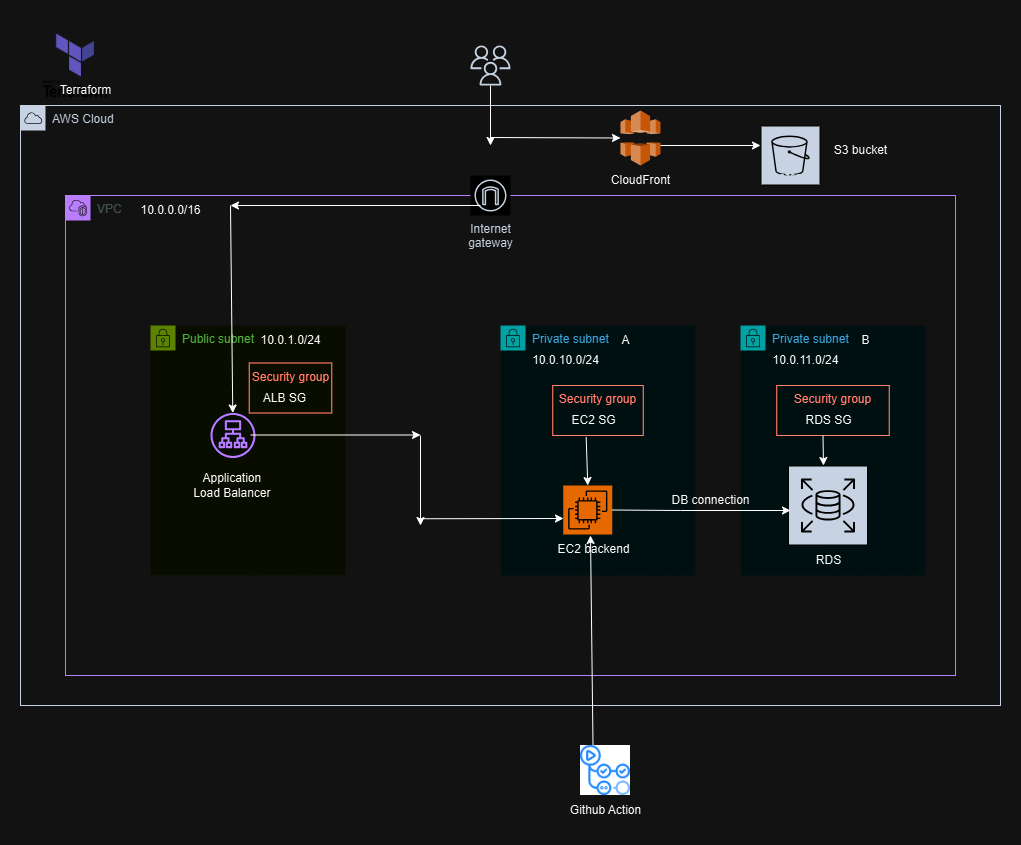

The diagram above was exported from draw.io. Its source (the exported page's mxGraphModel, read from the mxfile embedded in the PNG):
<mxGraphModel dx="1461" dy="638" grid="1" gridSize="10" guides="1" tooltips="1" connect="1" arrows="1" fold="1" page="1" pageScale="1" pageWidth="850" pageHeight="1100" math="0" shadow="0">
  <root>
    <mxCell id="0" />
    <mxCell id="1" parent="0" />
    <mxCell id="EoozeTnkE893VTZuUnE_-1" value="AWS Cloud" style="points=[[0,0],[0.25,0],[0.5,0],[0.75,0],[1,0],[1,0.25],[1,0.5],[1,0.75],[1,1],[0.75,1],[0.5,1],[0.25,1],[0,1],[0,0.75],[0,0.5],[0,0.25]];outlineConnect=0;gradientColor=none;html=1;whiteSpace=wrap;fontSize=12;fontStyle=0;container=1;pointerEvents=0;collapsible=0;recursiveResize=0;shape=mxgraph.aws4.group;grIcon=mxgraph.aws4.group_aws_cloud;strokeColor=#232F3E;fillColor=none;verticalAlign=top;align=left;spacingLeft=30;fontColor=#232F3E;dashed=0;" vertex="1" parent="1">
      <mxGeometry x="20" y="120" width="980" height="600" as="geometry" />
    </mxCell>
    <mxCell id="EoozeTnkE893VTZuUnE_-2" value="VPC" style="points=[[0,0],[0.25,0],[0.5,0],[0.75,0],[1,0],[1,0.25],[1,0.5],[1,0.75],[1,1],[0.75,1],[0.5,1],[0.25,1],[0,1],[0,0.75],[0,0.5],[0,0.25]];outlineConnect=0;gradientColor=none;html=1;whiteSpace=wrap;fontSize=12;fontStyle=0;container=1;pointerEvents=0;collapsible=0;recursiveResize=0;shape=mxgraph.aws4.group;grIcon=mxgraph.aws4.group_vpc2;strokeColor=#8C4FFF;fillColor=none;verticalAlign=top;align=left;spacingLeft=30;fontColor=#AAB7B8;dashed=0;" vertex="1" parent="EoozeTnkE893VTZuUnE_-1">
      <mxGeometry x="45" y="90" width="890" height="480" as="geometry" />
    </mxCell>
    <mxCell id="EoozeTnkE893VTZuUnE_-3" value="10.0.0.0/16" style="text;html=1;align=center;verticalAlign=middle;resizable=0;points=[];autosize=1;strokeColor=none;fillColor=none;" vertex="1" parent="EoozeTnkE893VTZuUnE_-2">
      <mxGeometry x="65" width="80" height="30" as="geometry" />
    </mxCell>
    <mxCell id="EoozeTnkE893VTZuUnE_-7" value="Public subnet" style="points=[[0,0],[0.25,0],[0.5,0],[0.75,0],[1,0],[1,0.25],[1,0.5],[1,0.75],[1,1],[0.75,1],[0.5,1],[0.25,1],[0,1],[0,0.75],[0,0.5],[0,0.25]];outlineConnect=0;gradientColor=none;html=1;whiteSpace=wrap;fontSize=12;fontStyle=0;container=1;pointerEvents=0;collapsible=0;recursiveResize=0;shape=mxgraph.aws4.group;grIcon=mxgraph.aws4.group_security_group;grStroke=0;strokeColor=#7AA116;fillColor=#F2F6E8;verticalAlign=top;align=left;spacingLeft=30;fontColor=#248814;dashed=0;" vertex="1" parent="EoozeTnkE893VTZuUnE_-2">
      <mxGeometry x="85" y="130" width="195" height="250" as="geometry" />
    </mxCell>
    <mxCell id="EoozeTnkE893VTZuUnE_-11" value="10.0.1.0/24" style="text;html=1;align=center;verticalAlign=middle;resizable=0;points=[];autosize=1;strokeColor=none;fillColor=none;" vertex="1" parent="EoozeTnkE893VTZuUnE_-7">
      <mxGeometry x="100" width="80" height="30" as="geometry" />
    </mxCell>
    <mxCell id="EoozeTnkE893VTZuUnE_-41" value="" style="sketch=0;outlineConnect=0;fontColor=#232F3E;gradientColor=none;fillColor=#8C4FFF;strokeColor=none;dashed=0;verticalLabelPosition=bottom;verticalAlign=top;align=center;html=1;fontSize=12;fontStyle=0;aspect=fixed;pointerEvents=1;shape=mxgraph.aws4.application_load_balancer;" vertex="1" parent="EoozeTnkE893VTZuUnE_-7">
      <mxGeometry x="60" y="87.5" width="45" height="45" as="geometry" />
    </mxCell>
    <mxCell id="EoozeTnkE893VTZuUnE_-42" value="Application&amp;nbsp;&lt;div&gt;Load Balancer&amp;nbsp;&lt;/div&gt;" style="text;html=1;align=center;verticalAlign=middle;resizable=0;points=[];autosize=1;strokeColor=none;fillColor=none;" vertex="1" parent="EoozeTnkE893VTZuUnE_-7">
      <mxGeometry x="32.5" y="140" width="100" height="40" as="geometry" />
    </mxCell>
    <mxCell id="EoozeTnkE893VTZuUnE_-56" value="Security group" style="fillColor=none;strokeColor=#DD3522;verticalAlign=top;fontStyle=0;fontColor=#DD3522;whiteSpace=wrap;html=1;" vertex="1" parent="EoozeTnkE893VTZuUnE_-7">
      <mxGeometry x="98.75" y="37.5" width="82.5" height="50" as="geometry" />
    </mxCell>
    <mxCell id="EoozeTnkE893VTZuUnE_-57" value="ALB SG" style="text;html=1;align=center;verticalAlign=middle;resizable=0;points=[];autosize=1;strokeColor=none;fillColor=none;" vertex="1" parent="EoozeTnkE893VTZuUnE_-7">
      <mxGeometry x="98.75" y="57.5" width="70" height="30" as="geometry" />
    </mxCell>
    <mxCell id="EoozeTnkE893VTZuUnE_-10" value="Private subnet" style="points=[[0,0],[0.25,0],[0.5,0],[0.75,0],[1,0],[1,0.25],[1,0.5],[1,0.75],[1,1],[0.75,1],[0.5,1],[0.25,1],[0,1],[0,0.75],[0,0.5],[0,0.25]];outlineConnect=0;gradientColor=none;html=1;whiteSpace=wrap;fontSize=12;fontStyle=0;container=1;pointerEvents=0;collapsible=0;recursiveResize=0;shape=mxgraph.aws4.group;grIcon=mxgraph.aws4.group_security_group;grStroke=0;strokeColor=#00A4A6;fillColor=#E6F6F7;verticalAlign=top;align=left;spacingLeft=30;fontColor=#147EBA;dashed=0;" vertex="1" parent="EoozeTnkE893VTZuUnE_-2">
      <mxGeometry x="435" y="130" width="195" height="250" as="geometry" />
    </mxCell>
    <mxCell id="EoozeTnkE893VTZuUnE_-12" value="10.0.10.0/24" style="text;html=1;align=center;verticalAlign=middle;resizable=0;points=[];autosize=1;strokeColor=none;fillColor=none;" vertex="1" parent="EoozeTnkE893VTZuUnE_-10">
      <mxGeometry x="20" y="20" width="90" height="30" as="geometry" />
    </mxCell>
    <mxCell id="EoozeTnkE893VTZuUnE_-19" value="A" style="text;html=1;align=center;verticalAlign=middle;resizable=0;points=[];autosize=1;strokeColor=none;fillColor=none;" vertex="1" parent="EoozeTnkE893VTZuUnE_-10">
      <mxGeometry x="110" width="30" height="30" as="geometry" />
    </mxCell>
    <mxCell id="EoozeTnkE893VTZuUnE_-22" value="" style="sketch=0;points=[[0,0,0],[0.25,0,0],[0.5,0,0],[0.75,0,0],[1,0,0],[0,1,0],[0.25,1,0],[0.5,1,0],[0.75,1,0],[1,1,0],[0,0.25,0],[0,0.5,0],[0,0.75,0],[1,0.25,0],[1,0.5,0],[1,0.75,0]];outlineConnect=0;fontColor=#232F3E;fillColor=#ED7100;strokeColor=#ffffff;dashed=0;verticalLabelPosition=bottom;verticalAlign=top;align=center;html=1;fontSize=12;fontStyle=0;aspect=fixed;shape=mxgraph.aws4.resourceIcon;resIcon=mxgraph.aws4.ec2;" vertex="1" parent="EoozeTnkE893VTZuUnE_-10">
      <mxGeometry x="62.75" y="160" width="49" height="49" as="geometry" />
    </mxCell>
    <mxCell id="EoozeTnkE893VTZuUnE_-24" value="Security group" style="fillColor=none;strokeColor=#DD3522;verticalAlign=top;fontStyle=0;fontColor=#DD3522;whiteSpace=wrap;html=1;" vertex="1" parent="EoozeTnkE893VTZuUnE_-10">
      <mxGeometry x="52.25" y="60" width="90.5" height="50" as="geometry" />
    </mxCell>
    <mxCell id="EoozeTnkE893VTZuUnE_-30" value="" style="edgeStyle=none;orthogonalLoop=1;jettySize=auto;html=1;rounded=0;entryX=0.5;entryY=0;entryDx=0;entryDy=0;entryPerimeter=0;exitX=0.399;exitY=1.048;exitDx=0;exitDy=0;exitPerimeter=0;" edge="1" parent="EoozeTnkE893VTZuUnE_-10" source="EoozeTnkE893VTZuUnE_-31" target="EoozeTnkE893VTZuUnE_-22">
      <mxGeometry width="100" relative="1" as="geometry">
        <mxPoint x="72.75" y="110" as="sourcePoint" />
        <mxPoint x="172.75" y="110" as="targetPoint" />
        <Array as="points" />
      </mxGeometry>
    </mxCell>
    <mxCell id="EoozeTnkE893VTZuUnE_-31" value="EC2 SG" style="text;html=1;align=center;verticalAlign=middle;resizable=0;points=[];autosize=1;strokeColor=none;fillColor=none;" vertex="1" parent="EoozeTnkE893VTZuUnE_-10">
      <mxGeometry x="57.75" y="80" width="70" height="30" as="geometry" />
    </mxCell>
    <mxCell id="EoozeTnkE893VTZuUnE_-23" value="EC2 backend" style="text;html=1;align=center;verticalAlign=middle;resizable=0;points=[];autosize=1;strokeColor=none;fillColor=none;" vertex="1" parent="EoozeTnkE893VTZuUnE_-10">
      <mxGeometry x="42.75" y="209" width="100" height="30" as="geometry" />
    </mxCell>
    <mxCell id="EoozeTnkE893VTZuUnE_-17" value="Private subnet" style="points=[[0,0],[0.25,0],[0.5,0],[0.75,0],[1,0],[1,0.25],[1,0.5],[1,0.75],[1,1],[0.75,1],[0.5,1],[0.25,1],[0,1],[0,0.75],[0,0.5],[0,0.25]];outlineConnect=0;gradientColor=none;html=1;whiteSpace=wrap;fontSize=12;fontStyle=0;container=1;pointerEvents=0;collapsible=0;recursiveResize=0;shape=mxgraph.aws4.group;grIcon=mxgraph.aws4.group_security_group;grStroke=0;strokeColor=#00A4A6;fillColor=#E6F6F7;verticalAlign=top;align=left;spacingLeft=30;fontColor=#147EBA;dashed=0;" vertex="1" parent="EoozeTnkE893VTZuUnE_-2">
      <mxGeometry x="675" y="130" width="185" height="250" as="geometry" />
    </mxCell>
    <mxCell id="EoozeTnkE893VTZuUnE_-20" value="B" style="text;html=1;align=center;verticalAlign=middle;resizable=0;points=[];autosize=1;strokeColor=none;fillColor=none;" vertex="1" parent="EoozeTnkE893VTZuUnE_-17">
      <mxGeometry x="110" width="30" height="30" as="geometry" />
    </mxCell>
    <mxCell id="EoozeTnkE893VTZuUnE_-21" value="10.0.11.0/24" style="text;html=1;align=center;verticalAlign=middle;resizable=0;points=[];autosize=1;strokeColor=none;fillColor=none;" vertex="1" parent="EoozeTnkE893VTZuUnE_-17">
      <mxGeometry x="20" y="20" width="90" height="30" as="geometry" />
    </mxCell>
    <mxCell id="EoozeTnkE893VTZuUnE_-32" value="" style="sketch=0;outlineConnect=0;fontColor=#232F3E;gradientColor=none;strokeColor=#ffffff;fillColor=#232F3E;dashed=0;verticalLabelPosition=middle;verticalAlign=bottom;align=center;html=1;whiteSpace=wrap;fontSize=10;fontStyle=1;spacing=3;shape=mxgraph.aws4.productIcon;prIcon=mxgraph.aws4.rds;" vertex="1" parent="EoozeTnkE893VTZuUnE_-17">
      <mxGeometry x="47.5" y="140" width="80" height="80" as="geometry" />
    </mxCell>
    <mxCell id="EoozeTnkE893VTZuUnE_-33" value="RDS" style="text;html=1;align=center;verticalAlign=middle;resizable=0;points=[];autosize=1;strokeColor=none;fillColor=none;" vertex="1" parent="EoozeTnkE893VTZuUnE_-17">
      <mxGeometry x="62.5" y="220" width="50" height="30" as="geometry" />
    </mxCell>
    <mxCell id="EoozeTnkE893VTZuUnE_-34" value="Security group" style="fillColor=none;strokeColor=#DD3522;verticalAlign=top;fontStyle=0;fontColor=#DD3522;whiteSpace=wrap;html=1;" vertex="1" parent="EoozeTnkE893VTZuUnE_-17">
      <mxGeometry x="36.25" y="60" width="112.5" height="50" as="geometry" />
    </mxCell>
    <mxCell id="EoozeTnkE893VTZuUnE_-35" value="RDS SG" style="text;html=1;align=center;verticalAlign=middle;resizable=0;points=[];autosize=1;strokeColor=none;fillColor=none;" vertex="1" parent="EoozeTnkE893VTZuUnE_-17">
      <mxGeometry x="52.5" y="80" width="70" height="30" as="geometry" />
    </mxCell>
    <mxCell id="EoozeTnkE893VTZuUnE_-36" value="" style="edgeStyle=none;orthogonalLoop=1;jettySize=auto;html=1;rounded=0;" edge="1" parent="EoozeTnkE893VTZuUnE_-17">
      <mxGeometry width="100" relative="1" as="geometry">
        <mxPoint x="82.5" y="110" as="sourcePoint" />
        <mxPoint x="83" y="140" as="targetPoint" />
        <Array as="points" />
      </mxGeometry>
    </mxCell>
    <mxCell id="EoozeTnkE893VTZuUnE_-39" value="" style="edgeStyle=none;orthogonalLoop=1;jettySize=auto;html=1;rounded=0;exitX=1;exitY=0.5;exitDx=0;exitDy=0;exitPerimeter=0;" edge="1" parent="EoozeTnkE893VTZuUnE_-2" source="EoozeTnkE893VTZuUnE_-22">
      <mxGeometry width="100" relative="1" as="geometry">
        <mxPoint x="595" y="310" as="sourcePoint" />
        <mxPoint x="725" y="315" as="targetPoint" />
        <Array as="points">
          <mxPoint x="615" y="315" />
        </Array>
      </mxGeometry>
    </mxCell>
    <mxCell id="EoozeTnkE893VTZuUnE_-40" value="DB connection" style="text;html=1;align=center;verticalAlign=middle;resizable=0;points=[];autosize=1;strokeColor=none;fillColor=none;" vertex="1" parent="EoozeTnkE893VTZuUnE_-2">
      <mxGeometry x="595" y="290" width="100" height="30" as="geometry" />
    </mxCell>
    <mxCell id="EoozeTnkE893VTZuUnE_-52" value="" style="edgeStyle=none;orthogonalLoop=1;jettySize=auto;html=1;rounded=0;" edge="1" parent="EoozeTnkE893VTZuUnE_-2">
      <mxGeometry width="100" relative="1" as="geometry">
        <mxPoint x="185" y="239.5" as="sourcePoint" />
        <mxPoint x="355" y="239.5" as="targetPoint" />
        <Array as="points" />
      </mxGeometry>
    </mxCell>
    <mxCell id="EoozeTnkE893VTZuUnE_-54" value="" style="edgeStyle=none;orthogonalLoop=1;jettySize=auto;html=1;rounded=0;" edge="1" parent="EoozeTnkE893VTZuUnE_-2">
      <mxGeometry width="100" relative="1" as="geometry">
        <mxPoint x="355" y="240" as="sourcePoint" />
        <mxPoint x="355" y="330" as="targetPoint" />
        <Array as="points" />
      </mxGeometry>
    </mxCell>
    <mxCell id="EoozeTnkE893VTZuUnE_-58" value="Internet&#10;gateway" style="sketch=0;outlineConnect=0;fontColor=#232F3E;gradientColor=none;strokeColor=#232F3E;fillColor=#ffffff;dashed=0;verticalLabelPosition=bottom;verticalAlign=top;align=center;html=1;fontSize=12;fontStyle=0;aspect=fixed;shape=mxgraph.aws4.resourceIcon;resIcon=mxgraph.aws4.internet_gateway;" vertex="1" parent="EoozeTnkE893VTZuUnE_-2">
      <mxGeometry x="405" y="-20" width="40" height="40" as="geometry" />
    </mxCell>
    <mxCell id="EoozeTnkE893VTZuUnE_-59" value="" style="edgeStyle=none;orthogonalLoop=1;jettySize=auto;html=1;rounded=0;" edge="1" parent="EoozeTnkE893VTZuUnE_-2">
      <mxGeometry width="100" relative="1" as="geometry">
        <mxPoint x="415" y="10" as="sourcePoint" />
        <mxPoint x="165" y="10" as="targetPoint" />
        <Array as="points" />
      </mxGeometry>
    </mxCell>
    <mxCell id="EoozeTnkE893VTZuUnE_-60" value="" style="edgeStyle=none;orthogonalLoop=1;jettySize=auto;html=1;rounded=0;" edge="1" parent="EoozeTnkE893VTZuUnE_-2" target="EoozeTnkE893VTZuUnE_-41">
      <mxGeometry width="100" relative="1" as="geometry">
        <mxPoint x="165" y="10" as="sourcePoint" />
        <mxPoint x="165" y="50" as="targetPoint" />
        <Array as="points" />
      </mxGeometry>
    </mxCell>
    <mxCell id="EoozeTnkE893VTZuUnE_-55" value="" style="edgeStyle=none;orthogonalLoop=1;jettySize=auto;html=1;rounded=0;" edge="1" parent="EoozeTnkE893VTZuUnE_-2">
      <mxGeometry width="100" relative="1" as="geometry">
        <mxPoint x="352.5" y="323.25" as="sourcePoint" />
        <mxPoint x="498" y="323" as="targetPoint" />
        <Array as="points" />
      </mxGeometry>
    </mxCell>
    <mxCell id="EoozeTnkE893VTZuUnE_-76" value="" style="edgeStyle=none;orthogonalLoop=1;jettySize=auto;html=1;rounded=0;exitX=0.25;exitY=0;exitDx=0;exitDy=0;" edge="1" parent="EoozeTnkE893VTZuUnE_-2" source="EoozeTnkE893VTZuUnE_-74">
      <mxGeometry width="100" relative="1" as="geometry">
        <mxPoint x="525" y="480" as="sourcePoint" />
        <mxPoint x="525" y="340" as="targetPoint" />
        <Array as="points" />
      </mxGeometry>
    </mxCell>
    <mxCell id="EoozeTnkE893VTZuUnE_-63" value="Amazon S3" style="sketch=0;outlineConnect=0;fontColor=#232F3E;gradientColor=none;strokeColor=#ffffff;fillColor=#232F3E;dashed=0;verticalLabelPosition=middle;verticalAlign=bottom;align=center;html=1;whiteSpace=wrap;fontSize=10;fontStyle=1;spacing=3;shape=mxgraph.aws4.productIcon;prIcon=mxgraph.aws4.s3;" vertex="1" parent="EoozeTnkE893VTZuUnE_-1">
      <mxGeometry x="740" y="20" width="60" height="60" as="geometry" />
    </mxCell>
    <mxCell id="EoozeTnkE893VTZuUnE_-64" value="S3 bucket" style="text;html=1;align=center;verticalAlign=middle;resizable=0;points=[];autosize=1;strokeColor=none;fillColor=none;" vertex="1" parent="EoozeTnkE893VTZuUnE_-1">
      <mxGeometry x="800" y="30" width="80" height="30" as="geometry" />
    </mxCell>
    <mxCell id="EoozeTnkE893VTZuUnE_-65" value="" style="outlineConnect=0;dashed=0;verticalLabelPosition=bottom;verticalAlign=top;align=center;html=1;shape=mxgraph.aws3.cloudfront;fillColor=#F58536;gradientColor=none;" vertex="1" parent="EoozeTnkE893VTZuUnE_-1">
      <mxGeometry x="600" y="5" width="40" height="55" as="geometry" />
    </mxCell>
    <mxCell id="EoozeTnkE893VTZuUnE_-66" value="CloudFront" style="text;html=1;align=center;verticalAlign=middle;resizable=0;points=[];autosize=1;strokeColor=none;fillColor=none;" vertex="1" parent="EoozeTnkE893VTZuUnE_-1">
      <mxGeometry x="580" y="60" width="80" height="30" as="geometry" />
    </mxCell>
    <mxCell id="EoozeTnkE893VTZuUnE_-67" value="" style="edgeStyle=none;orthogonalLoop=1;jettySize=auto;html=1;rounded=0;" edge="1" parent="EoozeTnkE893VTZuUnE_-1">
      <mxGeometry width="100" relative="1" as="geometry">
        <mxPoint x="640" y="40" as="sourcePoint" />
        <mxPoint x="740" y="40" as="targetPoint" />
        <Array as="points" />
      </mxGeometry>
    </mxCell>
    <mxCell id="EoozeTnkE893VTZuUnE_-69" value="" style="edgeStyle=none;orthogonalLoop=1;jettySize=auto;html=1;rounded=0;" edge="1" parent="EoozeTnkE893VTZuUnE_-1">
      <mxGeometry width="100" relative="1" as="geometry">
        <mxPoint x="470" y="-20" as="sourcePoint" />
        <mxPoint x="470" y="40" as="targetPoint" />
        <Array as="points" />
      </mxGeometry>
    </mxCell>
    <mxCell id="EoozeTnkE893VTZuUnE_-70" value="" style="edgeStyle=none;orthogonalLoop=1;jettySize=auto;html=1;rounded=0;entryX=0;entryY=0.5;entryDx=0;entryDy=0;entryPerimeter=0;" edge="1" parent="EoozeTnkE893VTZuUnE_-1" target="EoozeTnkE893VTZuUnE_-65">
      <mxGeometry width="100" relative="1" as="geometry">
        <mxPoint x="470" y="32" as="sourcePoint" />
        <mxPoint x="570" y="32" as="targetPoint" />
        <Array as="points" />
      </mxGeometry>
    </mxCell>
    <mxCell id="EoozeTnkE893VTZuUnE_-68" value="" style="sketch=0;outlineConnect=0;fontColor=#232F3E;gradientColor=none;fillColor=#232F3D;strokeColor=none;dashed=0;verticalLabelPosition=bottom;verticalAlign=top;align=center;html=1;fontSize=12;fontStyle=0;aspect=fixed;pointerEvents=1;shape=mxgraph.aws4.users;" vertex="1" parent="1">
      <mxGeometry x="470" y="60" width="40" height="40" as="geometry" />
    </mxCell>
    <mxCell id="EoozeTnkE893VTZuUnE_-71" value="" style="shape=image;verticalLabelPosition=bottom;labelBackgroundColor=default;verticalAlign=top;aspect=fixed;imageAspect=0;image=data:image/png,(base64 omitted: 15696 chars);" vertex="1" parent="1">
      <mxGeometry x="30" y="35" width="90.13" height="90" as="geometry" />
    </mxCell>
    <mxCell id="EoozeTnkE893VTZuUnE_-73" value="Terraform" style="text;html=1;align=center;verticalAlign=middle;resizable=0;points=[];autosize=1;strokeColor=none;fillColor=none;" vertex="1" parent="1">
      <mxGeometry x="50.129999999999995" y="90" width="70" height="30" as="geometry" />
    </mxCell>
    <mxCell id="EoozeTnkE893VTZuUnE_-74" value="" style="shape=image;verticalLabelPosition=bottom;labelBackgroundColor=default;verticalAlign=top;aspect=fixed;imageAspect=0;image=data:image/png,(base64 omitted: 8040 chars);" vertex="1" parent="1">
      <mxGeometry x="580" y="760" width="50" height="50" as="geometry" />
    </mxCell>
    <mxCell id="EoozeTnkE893VTZuUnE_-75" value="Github Action" style="text;html=1;align=center;verticalAlign=middle;resizable=0;points=[];autosize=1;strokeColor=none;fillColor=none;" vertex="1" parent="1">
      <mxGeometry x="560" y="810" width="90" height="30" as="geometry" />
    </mxCell>
  </root>
</mxGraphModel>